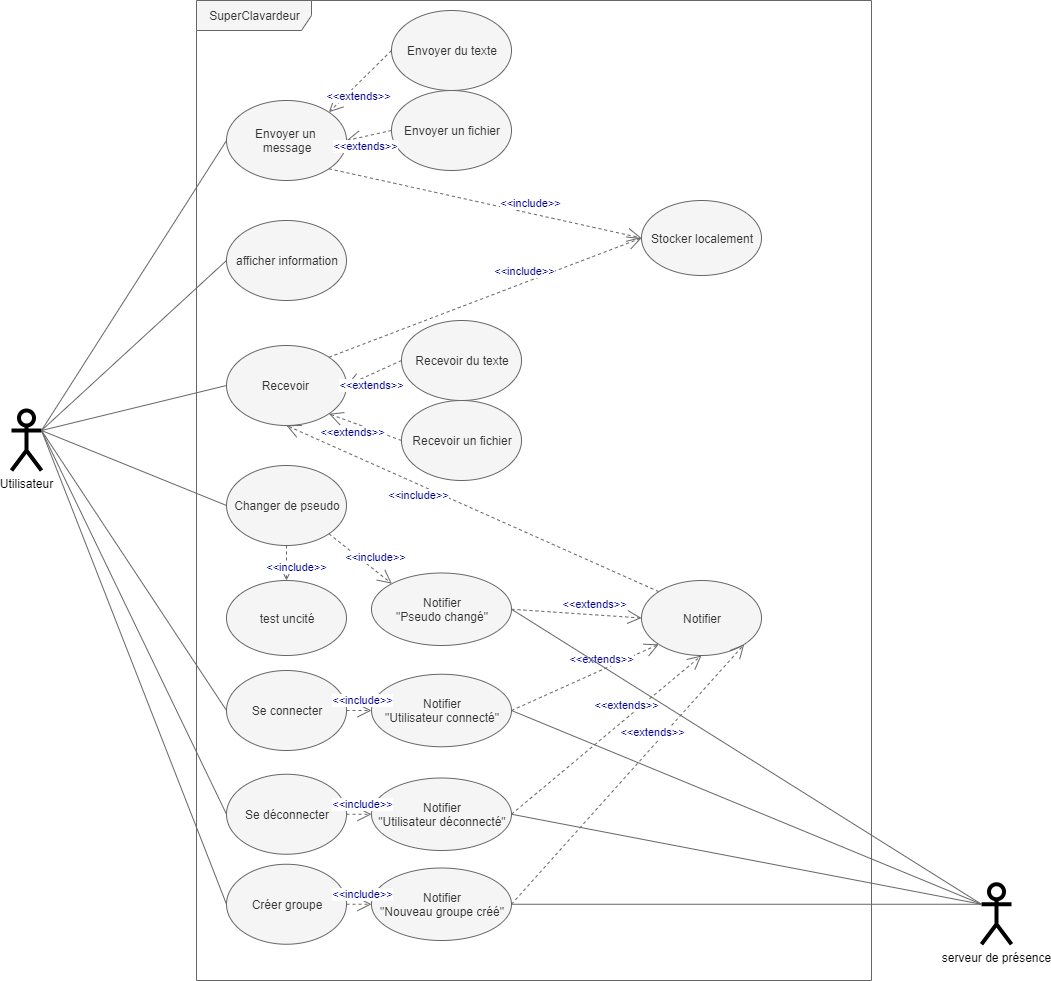

The diagram above was exported from draw.io. Its source (the exported page's mxGraphModel, read from the mxfile embedded in the PNG):
<mxGraphModel dx="846" dy="559" grid="1" gridSize="10" guides="1" tooltips="1" connect="1" arrows="1" fold="1" page="1" pageScale="1" pageWidth="850" pageHeight="1100" math="0" shadow="0">
  <root>
    <mxCell id="0" />
    <mxCell id="1" parent="0" />
    <mxCell id="c1cb8d76720eaeb-22" value="SuperClavardeur" style="shape=umlFrame;whiteSpace=wrap;html=1;strokeWidth=1;fillColor=#f5f5f5;width=115;height=30;fontColor=#333333;strokeColor=#666666;" parent="1" vertex="1">
      <mxGeometry x="215" y="90" width="675" height="980" as="geometry" />
    </mxCell>
    <mxCell id="c1cb8d76720eaeb-1" value="Se connecter" style="ellipse;whiteSpace=wrap;html=1;fillColor=#f5f5f5;strokeColor=#666666;fontColor=#333333;" parent="1" vertex="1">
      <mxGeometry x="245" y="760" width="120" height="80" as="geometry" />
    </mxCell>
    <mxCell id="c1cb8d76720eaeb-2" value="Créer groupe" style="ellipse;whiteSpace=wrap;html=1;fillColor=#f5f5f5;strokeColor=#666666;fontColor=#333333;" parent="1" vertex="1">
      <mxGeometry x="245" y="953.75" width="120" height="80" as="geometry" />
    </mxCell>
    <mxCell id="c1cb8d76720eaeb-3" value="Envoyer un &lt;br&gt;message" style="ellipse;whiteSpace=wrap;html=1;fillColor=#f5f5f5;strokeColor=#666666;fontColor=#333333;" parent="1" vertex="1">
      <mxGeometry x="245" y="190" width="120" height="80" as="geometry" />
    </mxCell>
    <mxCell id="c1cb8d76720eaeb-6" value="Recevoir&amp;nbsp;" style="ellipse;whiteSpace=wrap;html=1;fillColor=#f5f5f5;strokeColor=#666666;fontColor=#333333;" parent="1" vertex="1">
      <mxGeometry x="245" y="435" width="120" height="80" as="geometry" />
    </mxCell>
    <mxCell id="c1cb8d76720eaeb-7" value="Changer de pseudo" style="ellipse;whiteSpace=wrap;html=1;fillColor=#f5f5f5;strokeColor=#666666;fontColor=#333333;" parent="1" vertex="1">
      <mxGeometry x="245" y="555" width="120" height="80" as="geometry" />
    </mxCell>
    <mxCell id="c1cb8d76720eaeb-10" style="html=1;exitX=1;exitY=0.3333333333333333;exitPerimeter=0;entryX=0;entryY=0.5;jettySize=auto;orthogonalLoop=1;fillColor=#f5f5f5;strokeColor=#666666;curved=1;fontColor=#000099;endArrow=none;endFill=0;" parent="1" source="c1cb8d76720eaeb-15" target="c1cb8d76720eaeb-1" edge="1">
      <mxGeometry relative="1" as="geometry" />
    </mxCell>
    <mxCell id="c1cb8d76720eaeb-11" style="html=1;exitX=1;exitY=0.3333333333333333;exitPerimeter=0;entryX=0;entryY=0.5;jettySize=auto;orthogonalLoop=1;curved=1;fontColor=#000099;strokeColor=#666666;fillColor=#f5f5f5;endArrow=none;endFill=0;" parent="1" source="c1cb8d76720eaeb-15" target="c1cb8d76720eaeb-2" edge="1">
      <mxGeometry relative="1" as="geometry" />
    </mxCell>
    <mxCell id="c1cb8d76720eaeb-13" style="edgeStyle=none;curved=1;html=1;exitX=1;exitY=0.3333333333333333;exitPerimeter=0;entryX=0;entryY=0.5;jettySize=auto;orthogonalLoop=1;strokeColor=#666666;fontColor=#000099;fillColor=#f5f5f5;endArrow=none;endFill=0;" parent="1" source="c1cb8d76720eaeb-15" target="c1cb8d76720eaeb-3" edge="1">
      <mxGeometry relative="1" as="geometry" />
    </mxCell>
    <mxCell id="c1cb8d76720eaeb-14" style="edgeStyle=none;curved=1;html=1;exitX=1;exitY=0.3333333333333333;exitPerimeter=0;jettySize=auto;orthogonalLoop=1;strokeColor=#666666;entryX=0;entryY=0.5;fontColor=#000099;fillColor=#f5f5f5;endArrow=none;endFill=0;" parent="1" source="c1cb8d76720eaeb-15" target="c1cb8d76720eaeb-6" edge="1">
      <mxGeometry relative="1" as="geometry" />
    </mxCell>
    <mxCell id="c1cb8d76720eaeb-15" value="Utilisateur" style="shape=umlActor;verticalLabelPosition=bottom;labelBackgroundColor=#ffffff;verticalAlign=top;html=1;strokeWidth=4;" parent="1" vertex="1">
      <mxGeometry x="30" y="500" width="30" height="60" as="geometry" />
    </mxCell>
    <mxCell id="c1cb8d76720eaeb-20" value="serveur de présence&lt;br&gt;" style="shape=umlActor;verticalLabelPosition=bottom;labelBackgroundColor=#ffffff;verticalAlign=top;html=1;strokeWidth=4;" parent="1" vertex="1">
      <mxGeometry x="1000" y="973.75" width="30" height="60" as="geometry" />
    </mxCell>
    <mxCell id="tifiFn58-eUmWBwaXYAS-7" style="edgeStyle=none;curved=1;html=1;exitX=1;exitY=0.3333333333333333;exitPerimeter=0;jettySize=auto;orthogonalLoop=1;strokeColor=#666666;entryX=0;entryY=0.5;fontColor=#000099;entryDx=0;entryDy=0;exitDx=0;exitDy=0;fillColor=#f5f5f5;endArrow=none;endFill=0;" parent="1" source="c1cb8d76720eaeb-15" target="c1cb8d76720eaeb-7" edge="1">
      <mxGeometry relative="1" as="geometry">
        <mxPoint x="60" y="225" as="sourcePoint" />
        <mxPoint x="255" y="485" as="targetPoint" />
      </mxGeometry>
    </mxCell>
    <mxCell id="tifiFn58-eUmWBwaXYAS-8" value="&amp;lt;&amp;lt;include&amp;gt;&amp;gt;" style="endArrow=open;endSize=12;dashed=1;html=1;exitX=0.5;exitY=1;fontColor=#000099;strokeColor=#666666;exitDx=0;exitDy=0;entryX=0.5;entryY=0;entryDx=0;entryDy=0;fillColor=#f5f5f5;" parent="1" source="c1cb8d76720eaeb-7" target="tifiFn58-eUmWBwaXYAS-9" edge="1">
      <mxGeometry x="0.2727" y="10" width="160" relative="1" as="geometry">
        <mxPoint x="545" y="345" as="sourcePoint" />
        <mxPoint x="545" y="445" as="targetPoint" />
        <mxPoint as="offset" />
      </mxGeometry>
    </mxCell>
    <mxCell id="tifiFn58-eUmWBwaXYAS-9" value="test uncité" style="ellipse;whiteSpace=wrap;html=1;fillColor=#f5f5f5;strokeColor=#666666;fontColor=#333333;" parent="1" vertex="1">
      <mxGeometry x="245" y="670" width="120" height="75" as="geometry" />
    </mxCell>
    <mxCell id="tifiFn58-eUmWBwaXYAS-10" value="afficher information" style="ellipse;whiteSpace=wrap;html=1;fillColor=#f5f5f5;strokeColor=#666666;fontColor=#333333;" parent="1" vertex="1">
      <mxGeometry x="245" y="310" width="120" height="80" as="geometry" />
    </mxCell>
    <mxCell id="tifiFn58-eUmWBwaXYAS-11" style="edgeStyle=none;curved=1;html=1;exitX=1;exitY=0.3333333333333333;exitPerimeter=0;jettySize=auto;orthogonalLoop=1;strokeColor=#666666;entryX=0;entryY=0.5;fontColor=#000099;entryDx=0;entryDy=0;exitDx=0;exitDy=0;fillColor=#f5f5f5;endArrow=none;endFill=0;" parent="1" source="c1cb8d76720eaeb-15" target="tifiFn58-eUmWBwaXYAS-10" edge="1">
      <mxGeometry relative="1" as="geometry">
        <mxPoint x="60" y="225" as="sourcePoint" />
        <mxPoint x="255" y="605" as="targetPoint" />
      </mxGeometry>
    </mxCell>
    <mxCell id="tifiFn58-eUmWBwaXYAS-12" style="html=1;exitX=1;exitY=0.3333333333333333;exitPerimeter=0;jettySize=auto;orthogonalLoop=1;fillColor=#f5f5f5;strokeColor=#666666;curved=1;fontColor=#000099;entryX=0;entryY=0.5;entryDx=0;entryDy=0;exitDx=0;exitDy=0;endArrow=none;endFill=0;" parent="1" source="c1cb8d76720eaeb-15" target="tifiFn58-eUmWBwaXYAS-13" edge="1">
      <mxGeometry relative="1" as="geometry">
        <mxPoint x="70" y="395" as="sourcePoint" />
        <mxPoint x="255" y="125" as="targetPoint" />
      </mxGeometry>
    </mxCell>
    <mxCell id="tifiFn58-eUmWBwaXYAS-13" value="Se déconnecter" style="ellipse;whiteSpace=wrap;html=1;fillColor=#f5f5f5;strokeColor=#666666;fontColor=#333333;" parent="1" vertex="1">
      <mxGeometry x="245" y="863.75" width="120" height="80" as="geometry" />
    </mxCell>
    <mxCell id="tifiFn58-eUmWBwaXYAS-16" value="Envoyer du texte" style="ellipse;whiteSpace=wrap;html=1;fillColor=#f5f5f5;strokeColor=#666666;fontColor=#333333;" parent="1" vertex="1">
      <mxGeometry x="410" y="100" width="120" height="80" as="geometry" />
    </mxCell>
    <mxCell id="tifiFn58-eUmWBwaXYAS-17" value="Envoyer un fichier" style="ellipse;whiteSpace=wrap;html=1;fillColor=#f5f5f5;strokeColor=#666666;fontColor=#333333;" parent="1" vertex="1">
      <mxGeometry x="410" y="180" width="120" height="80" as="geometry" />
    </mxCell>
    <mxCell id="tifiFn58-eUmWBwaXYAS-22" value="Recevoir du texte" style="ellipse;whiteSpace=wrap;html=1;fillColor=#f5f5f5;strokeColor=#666666;fontColor=#333333;" parent="1" vertex="1">
      <mxGeometry x="420" y="410" width="120" height="80" as="geometry" />
    </mxCell>
    <mxCell id="tifiFn58-eUmWBwaXYAS-24" value="Recevoir un fichier" style="ellipse;whiteSpace=wrap;html=1;fillColor=#f5f5f5;strokeColor=#666666;fontColor=#333333;" parent="1" vertex="1">
      <mxGeometry x="420" y="490" width="120" height="80" as="geometry" />
    </mxCell>
    <mxCell id="tifiFn58-eUmWBwaXYAS-25" value="&amp;lt;&amp;lt;include&amp;gt;&amp;gt;" style="endArrow=open;endSize=12;dashed=1;html=1;fontColor=#000099;strokeColor=#666666;entryX=0.5;entryY=1;entryDx=0;entryDy=0;fillColor=#f5f5f5;exitX=0;exitY=0;exitDx=0;exitDy=0;" parent="1" source="tifiFn58-eUmWBwaXYAS-26" target="c1cb8d76720eaeb-6" edge="1">
      <mxGeometry x="0.2727" y="10" width="160" relative="1" as="geometry">
        <mxPoint x="315" y="645" as="sourcePoint" />
        <mxPoint x="367.0995998592091" y="681.2830888028502" as="targetPoint" />
        <mxPoint as="offset" />
      </mxGeometry>
    </mxCell>
    <mxCell id="tifiFn58-eUmWBwaXYAS-26" value="Notifier" style="ellipse;whiteSpace=wrap;html=1;fillColor=#f5f5f5;strokeColor=#666666;fontColor=#333333;" parent="1" vertex="1">
      <mxGeometry x="660" y="670" width="120" height="75" as="geometry" />
    </mxCell>
    <mxCell id="tifiFn58-eUmWBwaXYAS-28" value="Notifier&lt;br&gt;&quot;Utilisateur connecté&quot;" style="ellipse;whiteSpace=wrap;html=1;fillColor=#f5f5f5;strokeColor=#666666;fontColor=#333333;" parent="1" vertex="1">
      <mxGeometry x="390" y="763.75" width="140" height="72.5" as="geometry" />
    </mxCell>
    <mxCell id="tifiFn58-eUmWBwaXYAS-33" value="Notifier&lt;br&gt;&quot;Utilisateur déconnecté&quot;" style="ellipse;whiteSpace=wrap;html=1;fillColor=#f5f5f5;strokeColor=#666666;fontColor=#333333;" parent="1" vertex="1">
      <mxGeometry x="390" y="867.5" width="140" height="72.5" as="geometry" />
    </mxCell>
    <mxCell id="tifiFn58-eUmWBwaXYAS-34" value="Notifier&lt;br&gt;&quot;Nouveau groupe créé&quot;" style="ellipse;whiteSpace=wrap;html=1;fillColor=#f5f5f5;strokeColor=#666666;fontColor=#333333;" parent="1" vertex="1">
      <mxGeometry x="390" y="957.5" width="140" height="72.5" as="geometry" />
    </mxCell>
    <mxCell id="tifiFn58-eUmWBwaXYAS-40" value="Notifier&lt;br&gt;&quot;Pseudo changé&quot;" style="ellipse;whiteSpace=wrap;html=1;fillColor=#f5f5f5;strokeColor=#666666;fontColor=#333333;" parent="1" vertex="1">
      <mxGeometry x="390" y="662.5" width="140" height="72.5" as="geometry" />
    </mxCell>
    <mxCell id="tifiFn58-eUmWBwaXYAS-43" value="&amp;lt;&amp;lt;include&amp;gt;&amp;gt;" style="endArrow=open;endSize=12;dashed=1;html=1;exitX=1;exitY=1;fontColor=#000099;strokeColor=#666666;exitDx=0;exitDy=0;entryX=0;entryY=0;entryDx=0;entryDy=0;fillColor=#f5f5f5;" parent="1" source="c1cb8d76720eaeb-7" target="tifiFn58-eUmWBwaXYAS-40" edge="1">
      <mxGeometry x="0.2727" y="10" width="160" relative="1" as="geometry">
        <mxPoint x="315" y="645" as="sourcePoint" />
        <mxPoint x="315" y="680" as="targetPoint" />
        <mxPoint as="offset" />
      </mxGeometry>
    </mxCell>
    <mxCell id="tifiFn58-eUmWBwaXYAS-44" value="&amp;lt;&amp;lt;include&amp;gt;&amp;gt;" style="endArrow=open;endSize=12;dashed=1;html=1;exitX=1;exitY=0.5;fontColor=#000099;strokeColor=#666666;exitDx=0;exitDy=0;entryX=0;entryY=0.5;entryDx=0;entryDy=0;fillColor=#f5f5f5;" parent="1" source="c1cb8d76720eaeb-1" target="tifiFn58-eUmWBwaXYAS-28" edge="1">
      <mxGeometry x="0.2727" y="10" width="160" relative="1" as="geometry">
        <mxPoint x="357.42640687119297" y="633.2842712474617" as="sourcePoint" />
        <mxPoint x="419.64189775678165" y="683.5709488783907" as="targetPoint" />
        <mxPoint as="offset" />
      </mxGeometry>
    </mxCell>
    <mxCell id="tifiFn58-eUmWBwaXYAS-45" value="&amp;lt;&amp;lt;include&amp;gt;&amp;gt;" style="endArrow=open;endSize=12;dashed=1;html=1;exitX=1;exitY=0.5;fontColor=#000099;strokeColor=#666666;exitDx=0;exitDy=0;entryX=0;entryY=0.5;entryDx=0;entryDy=0;fillColor=#f5f5f5;" parent="1" source="tifiFn58-eUmWBwaXYAS-13" target="tifiFn58-eUmWBwaXYAS-33" edge="1">
      <mxGeometry x="0.2727" y="10" width="160" relative="1" as="geometry">
        <mxPoint x="367.42640687119297" y="643.2842712474617" as="sourcePoint" />
        <mxPoint x="429.64189775678165" y="693.5709488783907" as="targetPoint" />
        <mxPoint as="offset" />
      </mxGeometry>
    </mxCell>
    <mxCell id="tifiFn58-eUmWBwaXYAS-46" value="&amp;lt;&amp;lt;include&amp;gt;&amp;gt;" style="endArrow=open;endSize=12;dashed=1;html=1;exitX=1;exitY=0.5;fontColor=#000099;strokeColor=#666666;exitDx=0;exitDy=0;entryX=0;entryY=0.5;entryDx=0;entryDy=0;fillColor=#f5f5f5;" parent="1" source="c1cb8d76720eaeb-2" target="tifiFn58-eUmWBwaXYAS-34" edge="1">
      <mxGeometry x="0.2727" y="10" width="160" relative="1" as="geometry">
        <mxPoint x="375" y="913.7500000000002" as="sourcePoint" />
        <mxPoint x="400" y="913.7500000000002" as="targetPoint" />
        <mxPoint as="offset" />
      </mxGeometry>
    </mxCell>
    <mxCell id="tifiFn58-eUmWBwaXYAS-47" value="&amp;lt;&amp;lt;extends&amp;gt;&amp;gt;" style="endArrow=open;endSize=12;dashed=1;html=1;fontColor=#000099;strokeColor=#666666;entryX=1;entryY=1;entryDx=0;entryDy=0;fillColor=#f5f5f5;exitX=1;exitY=0.5;exitDx=0;exitDy=0;" parent="1" source="tifiFn58-eUmWBwaXYAS-34" target="tifiFn58-eUmWBwaXYAS-26" edge="1">
      <mxGeometry x="0.2727" y="10" width="160" relative="1" as="geometry">
        <mxPoint x="597.0995998592091" y="681.2830888028498" as="sourcePoint" />
        <mxPoint x="357.42640687119297" y="513.2842712474617" as="targetPoint" />
        <mxPoint as="offset" />
      </mxGeometry>
    </mxCell>
    <mxCell id="tifiFn58-eUmWBwaXYAS-48" value="&amp;lt;&amp;lt;extends&amp;gt;&amp;gt;" style="endArrow=open;endSize=12;dashed=1;html=1;fontColor=#000099;strokeColor=#666666;entryX=0.5;entryY=1;entryDx=0;entryDy=0;fillColor=#f5f5f5;exitX=1;exitY=0.5;exitDx=0;exitDy=0;" parent="1" source="tifiFn58-eUmWBwaXYAS-33" target="tifiFn58-eUmWBwaXYAS-26" edge="1">
      <mxGeometry x="0.2727" y="10" width="160" relative="1" as="geometry">
        <mxPoint x="540" y="1003.7500000000002" as="sourcePoint" />
        <mxPoint x="640" y="745" as="targetPoint" />
        <mxPoint as="offset" />
      </mxGeometry>
    </mxCell>
    <mxCell id="tifiFn58-eUmWBwaXYAS-49" value="&amp;lt;&amp;lt;extends&amp;gt;&amp;gt;" style="endArrow=open;endSize=12;dashed=1;html=1;fontColor=#000099;strokeColor=#666666;entryX=0;entryY=1;entryDx=0;entryDy=0;fillColor=#f5f5f5;exitX=1;exitY=0.5;exitDx=0;exitDy=0;" parent="1" source="tifiFn58-eUmWBwaXYAS-28" target="tifiFn58-eUmWBwaXYAS-26" edge="1">
      <mxGeometry x="0.2727" y="10" width="160" relative="1" as="geometry">
        <mxPoint x="540" y="913.7500000000002" as="sourcePoint" />
        <mxPoint x="640" y="745" as="targetPoint" />
        <mxPoint as="offset" />
      </mxGeometry>
    </mxCell>
    <mxCell id="tifiFn58-eUmWBwaXYAS-50" value="&amp;lt;&amp;lt;extends&amp;gt;&amp;gt;" style="endArrow=open;endSize=12;dashed=1;html=1;fontColor=#000099;strokeColor=#666666;entryX=0;entryY=0.5;entryDx=0;entryDy=0;fillColor=#f5f5f5;exitX=1;exitY=0.5;exitDx=0;exitDy=0;" parent="1" source="tifiFn58-eUmWBwaXYAS-40" target="tifiFn58-eUmWBwaXYAS-26" edge="1">
      <mxGeometry x="0.2727" y="10" width="160" relative="1" as="geometry">
        <mxPoint x="540" y="809.9999999999998" as="sourcePoint" />
        <mxPoint x="597.0995998592091" y="733.7169111971502" as="targetPoint" />
        <mxPoint as="offset" />
      </mxGeometry>
    </mxCell>
    <mxCell id="tifiFn58-eUmWBwaXYAS-52" style="html=1;exitX=1;exitY=0.5;entryX=0;entryY=0.3333333333333333;jettySize=auto;orthogonalLoop=1;fillColor=#f5f5f5;strokeColor=#666666;curved=1;fontColor=#000099;endArrow=none;endFill=0;entryDx=0;entryDy=0;entryPerimeter=0;exitDx=0;exitDy=0;" parent="1" source="tifiFn58-eUmWBwaXYAS-34" target="c1cb8d76720eaeb-20" edge="1">
      <mxGeometry relative="1" as="geometry">
        <mxPoint x="70" y="530" as="sourcePoint" />
        <mxPoint x="255" y="809.9999999999998" as="targetPoint" />
      </mxGeometry>
    </mxCell>
    <mxCell id="tifiFn58-eUmWBwaXYAS-53" style="html=1;exitX=1;exitY=0.5;entryX=0;entryY=0.3333333333333333;jettySize=auto;orthogonalLoop=1;fillColor=#f5f5f5;strokeColor=#666666;curved=1;fontColor=#000099;endArrow=none;endFill=0;entryDx=0;entryDy=0;entryPerimeter=0;exitDx=0;exitDy=0;" parent="1" source="tifiFn58-eUmWBwaXYAS-33" target="c1cb8d76720eaeb-20" edge="1">
      <mxGeometry relative="1" as="geometry">
        <mxPoint x="540" y="1003.7500000000002" as="sourcePoint" />
        <mxPoint x="1000" y="850.0000000000002" as="targetPoint" />
      </mxGeometry>
    </mxCell>
    <mxCell id="tifiFn58-eUmWBwaXYAS-54" style="html=1;exitX=1;exitY=0.5;entryX=0;entryY=0.3333333333333333;jettySize=auto;orthogonalLoop=1;fillColor=#f5f5f5;strokeColor=#666666;curved=1;fontColor=#000099;endArrow=none;endFill=0;entryDx=0;entryDy=0;entryPerimeter=0;exitDx=0;exitDy=0;" parent="1" source="tifiFn58-eUmWBwaXYAS-28" target="c1cb8d76720eaeb-20" edge="1">
      <mxGeometry relative="1" as="geometry">
        <mxPoint x="540" y="913.7500000000002" as="sourcePoint" />
        <mxPoint x="1000" y="850.0000000000002" as="targetPoint" />
      </mxGeometry>
    </mxCell>
    <mxCell id="tifiFn58-eUmWBwaXYAS-55" style="html=1;exitX=1;exitY=0.5;entryX=0;entryY=0.3333333333333333;jettySize=auto;orthogonalLoop=1;fillColor=#f5f5f5;strokeColor=#666666;curved=1;fontColor=#000099;endArrow=none;endFill=0;entryDx=0;entryDy=0;entryPerimeter=0;exitDx=0;exitDy=0;" parent="1" source="tifiFn58-eUmWBwaXYAS-40" target="c1cb8d76720eaeb-20" edge="1">
      <mxGeometry relative="1" as="geometry">
        <mxPoint x="540" y="809.9999999999998" as="sourcePoint" />
        <mxPoint x="1000" y="850.0000000000002" as="targetPoint" />
      </mxGeometry>
    </mxCell>
    <mxCell id="tifiFn58-eUmWBwaXYAS-56" value="Stocker localement" style="ellipse;whiteSpace=wrap;html=1;fillColor=#f5f5f5;strokeColor=#666666;fontColor=#333333;" parent="1" vertex="1">
      <mxGeometry x="660" y="290" width="120" height="75" as="geometry" />
    </mxCell>
    <mxCell id="tifiFn58-eUmWBwaXYAS-57" value="&amp;lt;&amp;lt;extends&amp;gt;&amp;gt;" style="endArrow=open;endSize=12;dashed=1;html=1;fontColor=#000099;strokeColor=#666666;entryX=1;entryY=1;entryDx=0;entryDy=0;fillColor=#f5f5f5;exitX=0;exitY=0.5;exitDx=0;exitDy=0;" parent="1" source="tifiFn58-eUmWBwaXYAS-24" target="c1cb8d76720eaeb-6" edge="1">
      <mxGeometry x="0.2727" y="10" width="160" relative="1" as="geometry">
        <mxPoint x="540" y="708.75" as="sourcePoint" />
        <mxPoint x="670" y="717.5" as="targetPoint" />
        <mxPoint as="offset" />
      </mxGeometry>
    </mxCell>
    <mxCell id="tifiFn58-eUmWBwaXYAS-58" value="&amp;lt;&amp;lt;extends&amp;gt;&amp;gt;" style="endArrow=open;endSize=12;dashed=1;html=1;fontColor=#000099;strokeColor=#666666;fillColor=#f5f5f5;exitX=0;exitY=0.5;exitDx=0;exitDy=0;entryX=1;entryY=0.5;entryDx=0;entryDy=0;" parent="1" source="tifiFn58-eUmWBwaXYAS-22" target="c1cb8d76720eaeb-6" edge="1">
      <mxGeometry x="0.2727" y="10" width="160" relative="1" as="geometry">
        <mxPoint x="430" y="530" as="sourcePoint" />
        <mxPoint x="360" y="460" as="targetPoint" />
        <mxPoint as="offset" />
      </mxGeometry>
    </mxCell>
    <mxCell id="tifiFn58-eUmWBwaXYAS-59" value="&amp;lt;&amp;lt;include&amp;gt;&amp;gt;" style="endArrow=open;endSize=12;dashed=1;html=1;fontColor=#000099;strokeColor=#666666;entryX=0;entryY=0.5;entryDx=0;entryDy=0;fillColor=#f5f5f5;exitX=1;exitY=0;exitDx=0;exitDy=0;" parent="1" source="c1cb8d76720eaeb-6" target="tifiFn58-eUmWBwaXYAS-56" edge="1">
      <mxGeometry x="0.2727" y="10" width="160" relative="1" as="geometry">
        <mxPoint x="687.3710839211419" y="691.1106709988023" as="sourcePoint" />
        <mxPoint x="315" y="525" as="targetPoint" />
        <mxPoint as="offset" />
      </mxGeometry>
    </mxCell>
    <mxCell id="tifiFn58-eUmWBwaXYAS-61" value="&amp;lt;&amp;lt;include&amp;gt;&amp;gt;" style="endArrow=open;endSize=12;dashed=1;html=1;fontColor=#000099;strokeColor=#666666;entryX=0;entryY=0.5;entryDx=0;entryDy=0;fillColor=#f5f5f5;exitX=1;exitY=1;exitDx=0;exitDy=0;" parent="1" source="c1cb8d76720eaeb-3" target="tifiFn58-eUmWBwaXYAS-56" edge="1">
      <mxGeometry x="0.2727" y="10" width="160" relative="1" as="geometry">
        <mxPoint x="357.42640687119297" y="456.7157287525381" as="sourcePoint" />
        <mxPoint x="670" y="337.5" as="targetPoint" />
        <mxPoint as="offset" />
      </mxGeometry>
    </mxCell>
    <mxCell id="tifiFn58-eUmWBwaXYAS-62" value="&amp;lt;&amp;lt;extends&amp;gt;&amp;gt;" style="endArrow=open;endSize=12;dashed=1;html=1;fontColor=#000099;strokeColor=#666666;fillColor=#f5f5f5;exitX=0;exitY=0.5;exitDx=0;exitDy=0;entryX=1;entryY=0.5;entryDx=0;entryDy=0;" parent="1" source="tifiFn58-eUmWBwaXYAS-17" target="c1cb8d76720eaeb-3" edge="1">
      <mxGeometry x="0.2727" y="10" width="160" relative="1" as="geometry">
        <mxPoint x="430" y="460" as="sourcePoint" />
        <mxPoint x="375" y="485" as="targetPoint" />
        <mxPoint as="offset" />
      </mxGeometry>
    </mxCell>
    <mxCell id="tifiFn58-eUmWBwaXYAS-63" value="&amp;lt;&amp;lt;extends&amp;gt;&amp;gt;" style="endArrow=open;endSize=12;dashed=1;html=1;fontColor=#000099;strokeColor=#666666;fillColor=#f5f5f5;exitX=0;exitY=0.5;exitDx=0;exitDy=0;entryX=1;entryY=0;entryDx=0;entryDy=0;" parent="1" source="tifiFn58-eUmWBwaXYAS-16" target="c1cb8d76720eaeb-3" edge="1">
      <mxGeometry x="0.2727" y="10" width="160" relative="1" as="geometry">
        <mxPoint x="420" y="230" as="sourcePoint" />
        <mxPoint x="375" y="240" as="targetPoint" />
        <mxPoint as="offset" />
      </mxGeometry>
    </mxCell>
  </root>
</mxGraphModel>